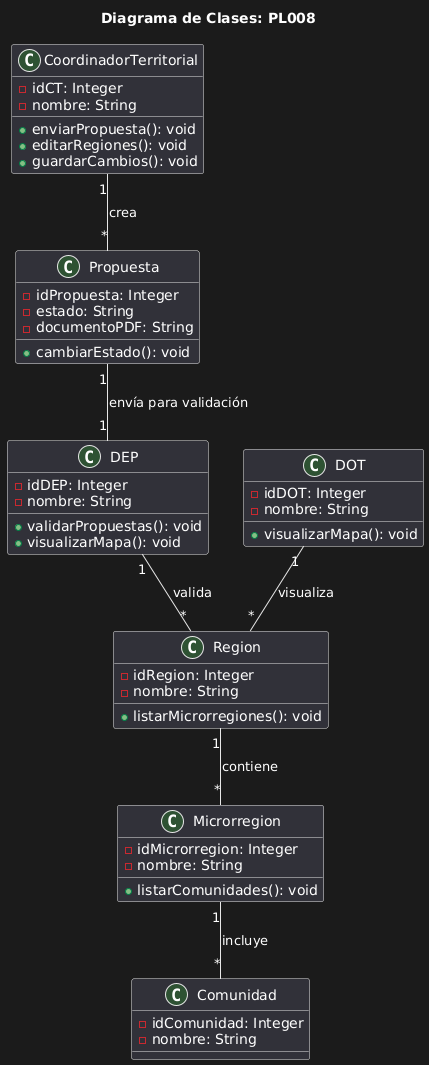

The diagram above was rendered by PlantUML. Its source (embedded in the PNG):
@startuml
title Diagrama de Clases: PL008

class CoordinadorTerritorial {
    - idCT: Integer
    - nombre: String
    + enviarPropuesta(): void
    + editarRegiones(): void
    + guardarCambios(): void
}

class Propuesta {
    - idPropuesta: Integer
    - estado: String
    - documentoPDF: String
    + cambiarEstado(): void
}

class DEP {
    - idDEP: Integer
    - nombre: String
    + validarPropuestas(): void
    + visualizarMapa(): void
}

class DOT {
    - idDOT: Integer
    - nombre: String
    + visualizarMapa(): void
}

class Region {
    - idRegion: Integer
    - nombre: String
    + listarMicrorregiones(): void
}

class Microrregion {
    - idMicrorregion: Integer
    - nombre: String
    + listarComunidades(): void
}

class Comunidad {
    - idComunidad: Integer
    - nombre: String
}

CoordinadorTerritorial "1" -- "*" Propuesta : crea
Propuesta "1" -- "1" DEP : envía para validación
DEP "1" -- "*" Region : valida
Region "1" -- "*" Microrregion : contiene
Microrregion "1" -- "*" Comunidad : incluye
DOT "1" -- "*" Region : visualiza
@enduml